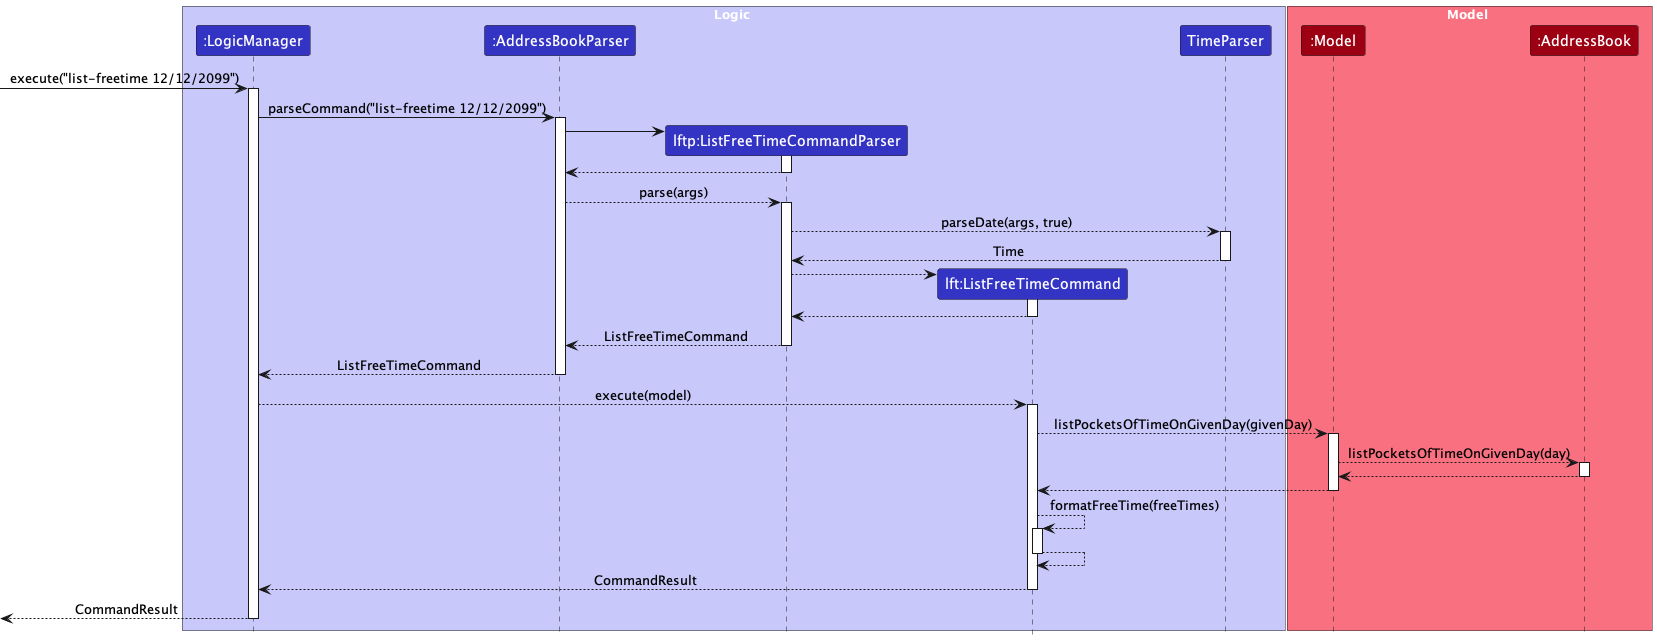

The diagram above was rendered by PlantUML. Its source (embedded in the PNG):
@startuml
!include style.puml
skinparam ArrowFontStyle plain

box Logic LOGIC_COLOR_T1
participant ":LogicManager" as LogicManager LOGIC_COLOR
participant ":AddressBookParser" as AddressBookParser LOGIC_COLOR
participant "lftp:ListFreeTimeCommandParser" as ListFreeTimeCommandParser LOGIC_COLOR
participant "lft:ListFreeTimeCommand" as ListFreeTimeCommand LOGIC_COLOR
participant "TimeParser" as TimeParser LOGIC_COLOR
end box

box Model MODEL_COLOR_T1
participant ":Model" as Model MODEL_COLOR
participant ":AddressBook" as AddressBook MODEL_COLOR
end box
[-> LogicManager : execute("list-freetime 12/12/2099")
activate LogicManager

LogicManager -> AddressBookParser : parseCommand("list-freetime 12/12/2099")
activate AddressBookParser

create ListFreeTimeCommandParser
AddressBookParser -> ListFreeTimeCommandParser
activate ListFreeTimeCommandParser

ListFreeTimeCommandParser --> AddressBookParser
deactivate ListFreeTimeCommandParser

AddressBookParser --> ListFreeTimeCommandParser : parse(args)
activate ListFreeTimeCommandParser

ListFreeTimeCommandParser --> TimeParser : parseDate(args, true)
activate TimeParser

TimeParser --> ListFreeTimeCommandParser : Time
deactivate TimeParser

create ListFreeTimeCommand
ListFreeTimeCommandParser --> ListFreeTimeCommand
activate ListFreeTimeCommand
ListFreeTimeCommand --> ListFreeTimeCommandParser
deactivate ListFreeTimeCommand

ListFreeTimeCommandParser --> AddressBookParser : ListFreeTimeCommand
deactivate ListFreeTimeCommandParser

AddressBookParser --> LogicManager : ListFreeTimeCommand
deactivate AddressBookParser

LogicManager --> ListFreeTimeCommand : execute(model)
activate ListFreeTimeCommand

ListFreeTimeCommand --> Model : listPocketsOfTimeOnGivenDay(givenDay)
activate Model

Model --> AddressBook : listPocketsOfTimeOnGivenDay(day)
activate AddressBook

AddressBook --> Model
deactivate AddressBook

Model --> ListFreeTimeCommand
deactivate Model

ListFreeTimeCommand --> ListFreeTimeCommand : formatFreeTime(freeTimes)
activate ListFreeTimeCommand

ListFreeTimeCommand --> ListFreeTimeCommand 
deactivate ListFreeTimeCommand

ListFreeTimeCommand --> LogicManager : CommandResult
deactivate ListFreeTimeCommand

[<--LogicManager : CommandResult
deactivate LogicManager
@enduml